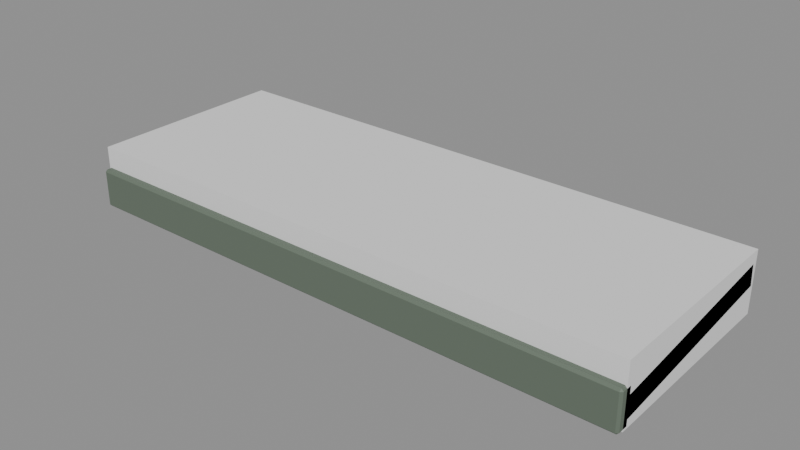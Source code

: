 # Source: BH_Awning.blend  (saved by Blender 5.2.44; exported with 4.5.12 LTS)
import bpy
from mathutils import Matrix  # noqa: F401  (used for matrix-valued properties, if any)

bpy.ops.wm.read_factory_settings(use_empty=True)
scene = bpy.context.scene
scene.name = 'Scene'

# ---- materials (node trees are filled in below, after node groups)
mat_bh_metal_dark = bpy.data.materials.new('BH_Metal_Dark')
mat_bh_metal_dark.diffuse_color = (0.03434, 0.04231, 0.04817, 1.0)
mat_bh_muted_green = bpy.data.materials.new('BH_Muted_Green')
mat_bh_muted_green.diffuse_color = (0.1384, 0.1779, 0.1356, 1.0)

# ---- material node trees
mat_bh_metal_dark.use_nodes = True; mat_bh_metal_dark.node_tree.nodes.clear()
_N = mat_bh_metal_dark.node_tree.nodes; _L = mat_bh_metal_dark.node_tree.links
n0 = _N.new('ShaderNodeBsdfPrincipled'); n0.name = 'Principled BSDF'; n0.location = (-200, 100)
n0.inputs[0].default_value = (0.03434, 0.04231, 0.04817, 1.0)
n0.inputs[1].default_value = 0.55
n0.inputs[2].default_value = 0.48
n0.inputs[10].default_value = 0.005
n1 = _N.new('ShaderNodeOutputMaterial'); n1.name = 'Material Output'; n1.location = (200, 100)
_L.new(n0.outputs[0], n1.inputs[0])
n1.is_active_output = True
mat_bh_muted_green.use_nodes = True; mat_bh_muted_green.node_tree.nodes.clear()
_N = mat_bh_muted_green.node_tree.nodes; _L = mat_bh_muted_green.node_tree.links
n0 = _N.new('ShaderNodeBsdfPrincipled'); n0.name = 'Principled BSDF'; n0.location = (-200, 100)
n0.inputs[0].default_value = (0.1384, 0.1779, 0.1356, 1.0)
n0.inputs[1].default_value = 0.15
n0.inputs[2].default_value = 0.65
n0.inputs[10].default_value = 0.005
n1 = _N.new('ShaderNodeOutputMaterial'); n1.name = 'Material Output'; n1.location = (200, 100)
_L.new(n0.outputs[0], n1.inputs[0])
n1.is_active_output = True

# ---- meshes
me_bh_awning_rendermesh = bpy.data.meshes.new('BH_Awning_RenderMesh')
me_bh_awning_rendermesh.from_pydata([(-1.58, -0.5442, 0.02499), (-1.58, -0.5661, 0.0429), (-1.6, -0.5462, 0.04489), (-1.58, -0.5781, 0.1623), (-1.58, -0.5602, 0.1842), (-1.6, -0.5582, 0.1643), (-1.58, 0.5602, 0.1358), (-1.6, 0.5582, 0.1557), (-1.58, 0.5781, 0.1577), (-1.58, 0.5442, 0.295), (-1.58, 0.5661, 0.2771), (-1.6, 0.5462, 0.2751), (1.58, -0.5442, 0.02499), (1.6, -0.5462, 0.04489), (1.58, -0.5661, 0.0429), (1.58, -0.5602, 0.1842), (1.58, -0.5781, 0.1623), (1.6, -0.5582, 0.1643), (1.58, 0.5602, 0.1358), (1.58, 0.5781, 0.1577), (1.6, 0.5582, 0.1557), (1.58, 0.5442, 0.295), (1.6, 0.5462, 0.2751), (1.58, 0.5661, 0.2771), (-1.588, -0.603, 0.0), (-1.588, -0.615, 0.012), (-1.6, -0.603, 0.012), (-1.588, -0.615, 0.208), (-1.588, -0.603, 0.22), (-1.6, -0.603, 0.208), (-1.588, -0.547, 0.0), (-1.6, -0.547, 0.012), (-1.588, -0.535, 0.012), (-1.588, -0.547, 0.22), (-1.588, -0.535, 0.208), (-1.6, -0.547, 0.208), (1.588, -0.603, 0.0), (1.6, -0.603, 0.012), (1.588, -0.615, 0.012), (1.588, -0.603, 0.22), (1.588, -0.615, 0.208), (1.6, -0.603, 0.208), (1.588, -0.547, 0.0), (1.588, -0.535, 0.012), (1.6, -0.547, 0.012), (1.588, -0.547, 0.22), (1.6, -0.547, 0.208), (1.588, -0.535, 0.208), (-1.152, 0.576, 0.07617), (-1.159, 0.5691, 0.08165), (-1.145, 0.5691, 0.08165), (-1.152, -0.3785, 0.1362), (-1.145, -0.371, 0.1408), (-1.159, -0.371, 0.1408), (-1.141, 0.5757, 0.07144), (-1.142, 0.5691, 0.08014), (-1.132, 0.5685, 0.07075), (-1.141, -0.3788, 0.1314), (-1.132, -0.3717, 0.1298), (-1.142, -0.3711, 0.1392), (-1.136, 0.575, 0.06), (-1.131, 0.5682, 0.06709), (-1.131, 0.5674, 0.05381), (-1.136, -0.3795, 0.12), (-1.131, -0.3727, 0.1129), (-1.131, -0.3719, 0.1262), (-1.141, 0.5743, 0.04856), (-1.132, 0.5672, 0.05015), (-1.142, 0.5666, 0.04076), (-1.141, -0.3802, 0.1086), (-1.142, -0.3736, 0.09986), (-1.132, -0.373, 0.1093), (-1.152, 0.574, 0.04383), (-1.145, 0.5665, 0.03925), (-1.159, 0.5665, 0.03925), (-1.152, -0.3805, 0.1038), (-1.159, -0.3736, 0.09835), (-1.145, -0.3736, 0.09835), (-1.163, 0.5743, 0.04856), (-1.162, 0.5666, 0.04076), (-1.172, 0.5672, 0.05015), (-1.163, -0.3802, 0.1086), (-1.172, -0.373, 0.1093), (-1.162, -0.3736, 0.09986), (-1.168, 0.575, 0.06), (-1.173, 0.5674, 0.05381), (-1.173, 0.5682, 0.06709), (-1.168, -0.3795, 0.12), (-1.173, -0.3719, 0.1262), (-1.173, -0.3727, 0.1129), (-1.163, 0.5757, 0.07144), (-1.172, 0.5685, 0.07075), (-1.162, 0.5691, 0.08014), (-1.163, -0.3788, 0.1314), (-1.162, -0.3711, 0.1392), (-1.172, -0.3717, 0.1298), (1.152, 0.576, 0.07617), (1.145, 0.5691, 0.08165), (1.159, 0.5691, 0.08165), (1.152, -0.3785, 0.1362), (1.159, -0.371, 0.1408), (1.145, -0.371, 0.1408), (1.163, 0.5757, 0.07144), (1.162, 0.5691, 0.08014), (1.172, 0.5685, 0.07075), (1.163, -0.3788, 0.1314), (1.172, -0.3717, 0.1298), (1.162, -0.3711, 0.1392), (1.168, 0.575, 0.06), (1.173, 0.5682, 0.06709), (1.173, 0.5674, 0.05381), (1.168, -0.3795, 0.12), (1.173, -0.3727, 0.1129), (1.173, -0.3719, 0.1262), (1.163, 0.5743, 0.04856), (1.172, 0.5672, 0.05015), (1.162, 0.5666, 0.04076), (1.163, -0.3802, 0.1086), (1.162, -0.3736, 0.09986), (1.172, -0.373, 0.1093), (1.152, 0.574, 0.04383), (1.159, 0.5665, 0.03925), (1.145, 0.5665, 0.03925), (1.152, -0.3805, 0.1038), (1.145, -0.3736, 0.09835), (1.159, -0.3736, 0.09835), (1.141, 0.5743, 0.04856), (1.142, 0.5666, 0.04076), (1.132, 0.5672, 0.05015), (1.141, -0.3802, 0.1086), (1.132, -0.373, 0.1093), (1.142, -0.3736, 0.09986), (1.136, 0.575, 0.06), (1.131, 0.5674, 0.05381), (1.131, 0.5682, 0.06709), (1.136, -0.3795, 0.12), (1.131, -0.3719, 0.1262), (1.131, -0.3727, 0.1129), (1.141, 0.5757, 0.07144), (1.132, 0.5685, 0.07075), (1.142, 0.5691, 0.08014), (1.141, -0.3788, 0.1314), (1.142, -0.3711, 0.1392), (1.132, -0.3717, 0.1298)], [], [(0, 1, 2), (3, 4, 5), (6, 7, 8), (9, 10, 11), (12, 13, 14), (15, 16, 17), (18, 19, 20), (21, 22, 23), (6, 2, 7), (1, 5, 2), (4, 11, 5), (10, 7, 11), (6, 19, 18), (21, 10, 9), (20, 23, 22), (18, 13, 12), (15, 22, 21), (14, 17, 16), (12, 1, 0), (4, 16, 15), (18, 0, 6), (2, 11, 7), (16, 1, 14), (9, 15, 21), (10, 19, 8), (22, 13, 20), (24, 25, 26), (27, 28, 29), (30, 31, 32), (33, 34, 35), (36, 37, 38), (39, 40, 41), (42, 43, 44), (45, 46, 47), (24, 31, 30), (27, 26, 25), (33, 29, 28), (32, 35, 34), (30, 43, 42), (45, 34, 33), (44, 47, 46), (42, 37, 36), (39, 46, 45), (38, 41, 40), (36, 25, 24), (28, 40, 39), (42, 24, 30), (29, 31, 26), (40, 25, 38), (33, 39, 45), (34, 43, 32), (46, 37, 44), (48, 49, 50), (51, 52, 53), (54, 55, 56), (57, 58, 59), (60, 61, 62), (63, 64, 65), (66, 67, 68), (69, 70, 71), (72, 73, 74), (75, 76, 77), (78, 79, 80), (81, 82, 83), (84, 85, 86), (87, 88, 89), (90, 91, 92), (93, 94, 95), (55, 48, 50), (59, 51, 57), (53, 50, 49), (56, 59, 58), (61, 54, 56), (65, 57, 63), (62, 65, 64), (62, 66, 60), (64, 69, 71), (70, 67, 71), (68, 72, 66), (70, 75, 77), (74, 77, 76), (79, 72, 74), (83, 75, 81), (80, 83, 82), (85, 78, 80), (89, 81, 87), (88, 85, 89), (86, 90, 84), (88, 93, 95), (94, 91, 95), (92, 48, 90), (94, 51, 53), (84, 90, 66), (50, 59, 55), (94, 49, 92), (87, 75, 63), (56, 65, 61), (64, 67, 62), (70, 73, 68), (74, 83, 79), (80, 89, 85), (88, 91, 86), (96, 97, 98), (99, 100, 101), (102, 103, 104), (105, 106, 107), (108, 109, 110), (111, 112, 113), (114, 115, 116), (117, 118, 119), (120, 121, 122), (123, 124, 125), (126, 127, 128), (129, 130, 131), (132, 133, 134), (135, 136, 137), (138, 139, 140), (141, 142, 143), (103, 96, 98), (107, 99, 105), (101, 98, 97), (104, 107, 106), (109, 102, 104), (113, 105, 111), (110, 113, 112), (110, 114, 108), (112, 117, 119), (118, 115, 119), (116, 120, 114), (118, 123, 125), (122, 125, 124), (127, 120, 122), (131, 123, 129), (128, 131, 130), (133, 126, 128), (137, 129, 135), (136, 133, 137), (134, 138, 132), (136, 141, 143), (142, 139, 143), (140, 96, 138), (142, 99, 101), (132, 138, 114), (98, 107, 103), (142, 97, 140), (135, 123, 111), (104, 113, 109), (112, 115, 110), (118, 121, 116), (122, 131, 127), (128, 137, 133), (136, 139, 134), (6, 0, 2), (1, 3, 5), (4, 9, 11), (10, 8, 7), (6, 8, 19), (21, 23, 10), (20, 19, 23), (18, 20, 13), (15, 17, 22), (14, 13, 17), (12, 14, 1), (4, 3, 16), (18, 12, 0), (2, 5, 11), (16, 3, 1), (9, 4, 15), (10, 23, 19), (22, 17, 13), (24, 26, 31), (27, 29, 26), (33, 35, 29), (32, 31, 35), (30, 32, 43), (45, 47, 34), (44, 43, 47), (42, 44, 37), (39, 41, 46), (38, 37, 41), (36, 38, 25), (28, 27, 40), (42, 36, 24), (29, 35, 31), (40, 27, 25), (33, 28, 39), (34, 47, 43), (46, 41, 37), (55, 54, 48), (59, 52, 51), (53, 52, 50), (56, 55, 59), (61, 60, 54), (65, 58, 57), (62, 61, 65), (62, 67, 66), (64, 63, 69), (70, 68, 67), (68, 73, 72), (70, 69, 75), (74, 73, 77), (79, 78, 72), (83, 76, 75), (80, 79, 83), (85, 84, 78), (89, 82, 81), (88, 86, 85), (86, 91, 90), (88, 87, 93), (94, 92, 91), (92, 49, 48), (94, 93, 51), (90, 48, 54), (54, 60, 90), (60, 66, 90), (66, 72, 78), (78, 84, 66), (50, 52, 59), (94, 53, 49), (63, 57, 51), (51, 93, 87), (87, 81, 75), (75, 69, 63), (63, 51, 87), (56, 58, 65), (64, 71, 67), (70, 77, 73), (74, 76, 83), (80, 82, 89), (88, 95, 91), (103, 102, 96), (107, 100, 99), (101, 100, 98), (104, 103, 107), (109, 108, 102), (113, 106, 105), (110, 109, 113), (110, 115, 114), (112, 111, 117), (118, 116, 115), (116, 121, 120), (118, 117, 123), (122, 121, 125), (127, 126, 120), (131, 124, 123), (128, 127, 131), (133, 132, 126), (137, 130, 129), (136, 134, 133), (134, 139, 138), (136, 135, 141), (142, 140, 139), (140, 97, 96), (142, 141, 99), (138, 96, 102), (102, 108, 138), (108, 114, 138), (114, 120, 126), (126, 132, 114), (98, 100, 107), (142, 101, 97), (111, 105, 99), (99, 141, 135), (135, 129, 123), (123, 117, 111), (111, 99, 135), (104, 106, 113), (112, 119, 115), (118, 125, 121), (122, 124, 131), (128, 130, 137), (136, 143, 139)])
me_bh_awning_rendermesh.polygons.foreach_set('material_index', [1, 1, 1, 1, 1, 1, 1, 1, 1, 1, 1, 1, 1, 1, 1, 1, 1, 1, 1, 1, 1, 1, 1, 1, 1, 1, 1, 1, 1, 1, 1, 1, 1, 1, 1, 1, 1, 1, 1, 1, 1, 1, 1, 1, 1, 1, 1, 1, 1, 1, 1, 1, 0, 0, 0, 0, 0, 0, 0, 0, 0, 0, 0, 0, 0, 0, 0, 0, 0, 0, 0, 0, 0, 0, 0, 0, 0, 0, 0, 0, 0, 0, 0, 0, 0, 0, 0, 0, 0, 0, 0, 0, 0, 0, 0, 0, 0, 0, 0, 0, 0, 0, 0, 0, 0, 0, 0, 0, 0, 0, 0, 0, 0, 0, 0, 0, 0, 0, 0, 0, 0, 0, 0, 0, 0, 0, 0, 0, 0, 0, 0, 0, 0, 0, 0, 0, 0, 0, 0, 0, 0, 0, 0, 0, 0, 0, 0, 0, 0, 0, 0, 0, 1, 1, 1, 1, 1, 1, 1, 1, 1, 1, 1, 1, 1, 1, 1, 1, 1, 1, 1, 1, 1, 1, 1, 1, 1, 1, 1, 1, 1, 1, 1, 1, 1, 1, 1, 1, 0, 0, 0, 0, 0, 0, 0, 0, 0, 0, 0, 0, 0, 0, 0, 0, 0, 0, 0, 0, 0, 0, 0, 0, 0, 0, 0, 0, 0, 0, 0, 0, 0, 0, 0, 0, 0, 0, 0, 0, 0, 0, 0, 0, 0, 0, 0, 0, 0, 0, 0, 0, 0, 0, 0, 0, 0, 0, 0, 0, 0, 0, 0, 0, 0, 0, 0, 0, 0, 0, 0, 0, 0, 0, 0, 0, 0, 0, 0, 0, 0, 0, 0, 0])
_uv = me_bh_awning_rendermesh.uv_layers.new(name='UVMap')
_uv.uv.foreach_set('vector', [0.1266, 0.7457, 0.1266, 0.75, 0.125, 0.7457, 0.5938, 0.0, 0.625, 0.004348, 0.5938, 0.004348, 0.1266, 0.5043, 0.125, 0.5043, 0.1266, 0.5, 0.625, 0.2476, 0.5937, 0.2512, 0.5938, 0.2457, 0.3734, 0.7457, 0.3984, 0.7457, 0.3898, 0.7508, 0.6258, 0.7486, 0.5937, 0.7516, 0.5938, 0.7467, 0.3734, 0.5043, 0.3898, 0.4992, 0.3984, 0.5043, 0.6258, 0.5014, 0.5938, 0.5033, 0.5938, 0.4984, 0.1266, 0.5043, 0.125, 0.7457, 0.125, 0.5043, 0.4062, 0.0, 0.5938, 0.004348, 0.4062, 0.004348, 0.625, 0.004348, 0.5938, 0.2457, 0.5938, 0.004348, 0.5937, 0.2512, 0.4062, 0.2457, 0.5938, 0.2457, 0.1266, 0.5043, 0.3898, 0.4992, 0.3734, 0.5043, 0.6258, 0.5014, 0.5937, 0.2512, 0.625, 0.2476, 0.3984, 0.5043, 0.5938, 0.4984, 0.5938, 0.5033, 0.3734, 0.5043, 0.3984, 0.7457, 0.3734, 0.7457, 0.6258, 0.7486, 0.5938, 0.5033, 0.6258, 0.5014, 0.3898, 0.7508, 0.5938, 0.7467, 0.5937, 0.7516, 0.3734, 0.7457, 0.1266, 0.75, 0.1266, 0.7457, 0.625, 0.9984, 0.5937, 0.7516, 0.6258, 0.7486, 0.3734, 0.5043, 0.1266, 0.7457, 0.1266, 0.5043, 0.4062, 0.004348, 0.5938, 0.2457, 0.4062, 0.2457, 0.5937, 0.7516, 0.4062, 0.9984, 0.3898, 0.7508, 0.8734, 0.5043, 0.6258, 0.7486, 0.6258, 0.5014, 0.5937, 0.2512, 0.3898, 0.4992, 0.4062, 0.2516, 0.5938, 0.5033, 0.3984, 0.7457, 0.3984, 0.5043, 0.1259, 0.7125, 0.1259, 0.75, 0.125, 0.7125, 0.6114, 0.9991, 0.625, 0.9991, 0.6114, 1.0, 0.1259, 0.5375, 0.125, 0.5375, 0.1259, 0.5, 0.625, 0.2381, 0.6114, 0.2509, 0.6114, 0.2219, 0.3741, 0.7125, 0.3852, 0.7125, 0.3813, 0.7505, 0.6255, 0.7317, 0.6114, 0.7509, 0.6114, 0.7219, 0.3741, 0.5375, 0.3813, 0.4995, 0.3852, 0.5375, 0.6255, 0.5279, 0.6114, 0.5375, 0.6114, 0.4993, 0.1259, 0.7125, 0.125, 0.5375, 0.1259, 0.5375, 0.6114, 0.0, 0.3886, 0.0375, 0.3886, 0.0, 0.625, 0.2381, 0.6114, 0.0375, 0.625, 0.0375, 0.3886, 0.2509, 0.6114, 0.2219, 0.6114, 0.2509, 0.1259, 0.5375, 0.3813, 0.4995, 0.3741, 0.5375, 0.6255, 0.5279, 0.6114, 0.2509, 0.625, 0.2381, 0.3852, 0.5375, 0.6114, 0.4993, 0.6114, 0.5375, 0.3741, 0.5375, 0.3852, 0.7125, 0.3741, 0.7125, 0.6255, 0.7317, 0.6114, 0.5375, 0.6255, 0.5279, 0.3813, 0.7505, 0.6114, 0.7219, 0.6114, 0.7509, 0.3741, 0.7125, 0.1259, 0.75, 0.1259, 0.7125, 0.625, 0.9991, 0.6114, 0.7509, 0.6255, 0.7317, 0.3741, 0.5375, 0.1259, 0.7125, 0.1259, 0.5375, 0.6114, 0.0375, 0.3886, 0.2125, 0.3886, 0.0375, 0.6114, 0.7509, 0.3886, 0.9991, 0.3813, 0.7505, 0.8741, 0.5375, 0.6255, 0.7317, 0.6255, 0.5279, 0.6114, 0.2509, 0.3813, 0.4995, 0.3886, 0.2509, 0.6114, 0.5375, 0.3852, 0.7125, 0.3852, 0.5375, 0.75, 0.4121, 0.6835, 0.4624, 0.8165, 0.4624, 0.25, 0.4121, 0.3165, 0.4624, 0.1835, 0.4624, 0.8646, 0.3646, 0.8532, 0.4473, 0.9473, 0.3532, 0.3646, 0.3646, 0.4473, 0.3532, 0.3532, 0.4473, 0.9121, 0.25, 0.9624, 0.3165, 0.9624, 0.1835, 0.4121, 0.25, 0.4624, 0.1835, 0.4624, 0.3165, 0.8646, 0.1354, 0.9473, 0.1468, 0.8532, 0.05274, 0.3646, 0.1354, 0.3532, 0.05274, 0.4473, 0.1468, 0.75, 0.08793, 0.8165, 0.03755, 0.6835, 0.03755, 0.25, 0.08793, 0.1835, 0.03755, 0.3165, 0.03755, 0.6354, 0.1354, 0.6468, 0.05274, 0.5527, 0.1468, 0.1354, 0.1354, 0.05274, 0.1468, 0.1468, 0.05274, 0.5879, 0.25, 0.5376, 0.1835, 0.5376, 0.3165, 0.08793, 0.25, 0.03755, 0.3165, 0.03755, 0.1835, 0.6354, 0.3646, 0.5527, 0.3532, 0.6468, 0.4473, 0.1354, 0.3646, 0.1468, 0.4473, 0.05274, 0.3532, 0.8532, 0.4473, 0.75, 0.4121, 0.8165, 0.4624, 0.3532, 0.4473, 0.25, 0.4121, 0.3646, 0.3646, 0.049, 0.9962, 0.0, 0.5038, 0.049, 0.5038, 0.826, 0.5038, 0.924, 0.9962, 0.826, 0.9962, 0.9624, 0.3165, 0.8646, 0.3646, 0.9473, 0.3532, 0.4624, 0.3165, 0.3646, 0.3646, 0.4121, 0.25, 0.701, 0.5038, 0.799, 0.9962, 0.701, 0.9962, 0.9624, 0.1835, 0.8646, 0.1354, 0.9121, 0.25, 0.4624, 0.1835, 0.3646, 0.1354, 0.4473, 0.1468, 0.576, 0.9962, 0.674, 0.5038, 0.674, 0.9962, 0.8532, 0.05274, 0.75, 0.08793, 0.8646, 0.1354, 0.3532, 0.05274, 0.25, 0.08793, 0.3165, 0.03755, 0.451, 0.5038, 0.549, 0.9962, 0.451, 0.9962, 0.6468, 0.05274, 0.75, 0.08793, 0.6835, 0.03755, 0.1468, 0.05274, 0.25, 0.08793, 0.1354, 0.1354, 0.326, 0.5038, 0.424, 0.9962, 0.326, 0.9962, 0.5376, 0.1835, 0.6354, 0.1354, 0.5527, 0.1468, 0.03755, 0.1835, 0.1354, 0.1354, 0.08793, 0.25, 0.201, 0.9962, 0.299, 0.5038, 0.299, 0.9962, 0.5376, 0.3165, 0.6354, 0.3646, 0.5879, 0.25, 0.03755, 0.3165, 0.1354, 0.3646, 0.05274, 0.3532, 0.076, 0.9962, 0.174, 0.5038, 0.174, 0.9962, 0.6468, 0.4473, 0.75, 0.4121, 0.6354, 0.3646, 0.1468, 0.4473, 0.25, 0.4121, 0.1835, 0.4624, 0.5879, 0.25, 0.6354, 0.3646, 0.8646, 0.1354, 0.951, 0.5038, 0.924, 0.9962, 0.924, 0.5038, 0.076, 0.9962, 0.049, 0.5038, 0.076, 0.5038, 0.08793, 0.25, 0.25, 0.08793, 0.4121, 0.25, 0.826, 0.5038, 0.799, 0.9962, 0.799, 0.5038, 0.701, 0.9962, 0.674, 0.5038, 0.701, 0.5038, 0.576, 0.9962, 0.549, 0.5038, 0.576, 0.5038, 0.451, 0.5038, 0.424, 0.9962, 0.424, 0.5038, 0.326, 0.5038, 0.299, 0.9962, 0.299, 0.5038, 0.201, 0.9962, 0.174, 0.5038, 0.201, 0.5038, 0.75, 0.4121, 0.6835, 0.4624, 0.8165, 0.4624, 0.25, 0.4121, 0.3165, 0.4624, 0.1835, 0.4624, 0.8646, 0.3646, 0.8532, 0.4473, 0.9473, 0.3532, 0.3646, 0.3646, 0.4473, 0.3532, 0.3532, 0.4473, 0.9121, 0.25, 0.9624, 0.3165, 0.9624, 0.1835, 0.4121, 0.25, 0.4624, 0.1835, 0.4624, 0.3165, 0.8646, 0.1354, 0.9473, 0.1468, 0.8532, 0.05274, 0.3646, 0.1354, 0.3532, 0.05274, 0.4473, 0.1468, 0.75, 0.08793, 0.8165, 0.03755, 0.6835, 0.03755, 0.25, 0.08793, 0.1835, 0.03755, 0.3165, 0.03755, 0.6354, 0.1354, 0.6468, 0.05274, 0.5527, 0.1468, 0.1354, 0.1354, 0.05274, 0.1468, 0.1468, 0.05274, 0.5879, 0.25, 0.5376, 0.1835, 0.5376, 0.3165, 0.08793, 0.25, 0.03755, 0.3165, 0.03755, 0.1835, 0.6354, 0.3646, 0.5527, 0.3532, 0.6468, 0.4473, 0.1354, 0.3646, 0.1468, 0.4473, 0.05274, 0.3532, 0.8532, 0.4473, 0.75, 0.4121, 0.8165, 0.4624, 0.3532, 0.4473, 0.25, 0.4121, 0.3646, 0.3646, 0.049, 0.9962, 0.0, 0.5038, 0.049, 0.5038, 0.826, 0.5038, 0.924, 0.9962, 0.826, 0.9962, 0.9624, 0.3165, 0.8646, 0.3646, 0.9473, 0.3532, 0.4624, 0.3165, 0.3646, 0.3646, 0.4121, 0.25, 0.701, 0.5038, 0.799, 0.9962, 0.701, 0.9962, 0.9624, 0.1835, 0.8646, 0.1354, 0.9121, 0.25, 0.4624, 0.1835, 0.3646, 0.1354, 0.4473, 0.1468, 0.576, 0.9962, 0.674, 0.5038, 0.674, 0.9962, 0.8532, 0.05274, 0.75, 0.08793, 0.8646, 0.1354, 0.3532, 0.05274, 0.25, 0.08793, 0.3165, 0.03755, 0.451, 0.5038, 0.549, 0.9962, 0.451, 0.9962, 0.6468, 0.05274, 0.75, 0.08793, 0.6835, 0.03755, 0.1468, 0.05274, 0.25, 0.08793, 0.1354, 0.1354, 0.326, 0.5038, 0.424, 0.9962, 0.326, 0.9962, 0.5376, 0.1835, 0.6354, 0.1354, 0.5527, 0.1468, 0.03755, 0.1835, 0.1354, 0.1354, 0.08793, 0.25, 0.201, 0.9962, 0.299, 0.5038, 0.299, 0.9962, 0.5376, 0.3165, 0.6354, 0.3646, 0.5879, 0.25, 0.03755, 0.3165, 0.1354, 0.3646, 0.05274, 0.3532, 0.076, 0.9962, 0.174, 0.5038, 0.174, 0.9962, 0.6468, 0.4473, 0.75, 0.4121, 0.6354, 0.3646, 0.1468, 0.4473, 0.25, 0.4121, 0.1835, 0.4624, 0.5879, 0.25, 0.6354, 0.3646, 0.8646, 0.1354, 0.951, 0.5038, 0.924, 0.9962, 0.924, 0.5038, 0.076, 0.9962, 0.049, 0.5038, 0.076, 0.5038, 0.08793, 0.25, 0.25, 0.08793, 0.4121, 0.25, 0.826, 0.5038, 0.799, 0.9962, 0.799, 0.5038, 0.701, 0.9962, 0.674, 0.5038, 0.701, 0.5038, 0.576, 0.9962, 0.549, 0.5038, 0.576, 0.5038, 0.451, 0.5038, 0.424, 0.9962, 0.424, 0.5038, 0.326, 0.5038, 0.299, 0.9962, 0.299, 0.5038, 0.201, 0.9962, 0.174, 0.5038, 0.201, 0.5038, 0.1266, 0.5043, 0.1266, 0.7457, 0.125, 0.7457, 0.4062, 0.0, 0.5938, 0.0, 0.5938, 0.004348, 0.625, 0.004348, 0.625, 0.2476, 0.5938, 0.2457, 0.5937, 0.2512, 0.4062, 0.2516, 0.4062, 0.2457, 0.1266, 0.5043, 0.1266, 0.5, 0.3898, 0.4992, 0.6258, 0.5014, 0.5938, 0.4984, 0.5937, 0.2512, 0.3984, 0.5043, 0.3898, 0.4992, 0.5938, 0.4984, 0.3734, 0.5043, 0.3984, 0.5043, 0.3984, 0.7457, 0.6258, 0.7486, 0.5938, 0.7467, 0.5938, 0.5033, 0.3898, 0.7508, 0.3984, 0.7457, 0.5938, 0.7467, 0.3734, 0.7457, 0.3898, 0.7508, 0.1266, 0.75, 0.625, 0.9984, 0.5938, 0.9984, 0.5937, 0.7516, 0.3734, 0.5043, 0.3734, 0.7457, 0.1266, 0.7457, 0.4062, 0.004348, 0.5938, 0.004348, 0.5938, 0.2457, 0.5937, 0.7516, 0.5938, 0.9984, 0.4062, 0.9984, 0.8734, 0.5043, 0.8734, 0.7457, 0.6258, 0.7486, 0.5937, 0.2512, 0.5938, 0.4984, 0.3898, 0.4992, 0.5938, 0.5033, 0.5938, 0.7467, 0.3984, 0.7457, 0.1259, 0.7125, 0.125, 0.7125, 0.125, 0.5375, 0.6114, 0.0, 0.6114, 0.0375, 0.3886, 0.0375, 0.625, 0.2381, 0.6114, 0.2219, 0.6114, 0.0375, 0.3886, 0.2509, 0.3886, 0.2125, 0.6114, 0.2219, 0.1259, 0.5375, 0.1259, 0.5, 0.3813, 0.4995, 0.6255, 0.5279, 0.6114, 0.4993, 0.6114, 0.2509, 0.3852, 0.5375, 0.3813, 0.4995, 0.6114, 0.4993, 0.3741, 0.5375, 0.3852, 0.5375, 0.3852, 0.7125, 0.6255, 0.7317, 0.6114, 0.7219, 0.6114, 0.5375, 0.3813, 0.7505, 0.3852, 0.7125, 0.6114, 0.7219, 0.3741, 0.7125, 0.3813, 0.7505, 0.1259, 0.75, 0.625, 0.9991, 0.6114, 0.9991, 0.6114, 0.7509, 0.3741, 0.5375, 0.3741, 0.7125, 0.1259, 0.7125, 0.6114, 0.0375, 0.6114, 0.2219, 0.3886, 0.2125, 0.6114, 0.7509, 0.6114, 0.9991, 0.3886, 0.9991, 0.8741, 0.5375, 0.8741, 0.7125, 0.6255, 0.7317, 0.6114, 0.2509, 0.6114, 0.4993, 0.3813, 0.4995, 0.6114, 0.5375, 0.6114, 0.7219, 0.3852, 0.7125, 0.8532, 0.4473, 0.8646, 0.3646, 0.75, 0.4121, 0.3532, 0.4473, 0.3165, 0.4624, 0.25, 0.4121, 0.049, 0.9962, 0.0, 0.9962, 0.0, 0.5038, 0.826, 0.5038, 0.924, 0.5038, 0.924, 0.9962, 0.9624, 0.3165, 0.9121, 0.25, 0.8646, 0.3646, 0.4624, 0.3165, 0.4473, 0.3532, 0.3646, 0.3646, 0.701, 0.5038, 0.799, 0.5038, 0.799, 0.9962, 0.9624, 0.1835, 0.9473, 0.1468, 0.8646, 0.1354, 0.4624, 0.1835, 0.4121, 0.25, 0.3646, 0.1354, 0.576, 0.9962, 0.576, 0.5038, 0.674, 0.5038, 0.8532, 0.05274, 0.8165, 0.03755, 0.75, 0.08793, 0.3532, 0.05274, 0.3646, 0.1354, 0.25, 0.08793, 0.451, 0.5038, 0.549, 0.5038, 0.549, 0.9962, 0.6468, 0.05274, 0.6354, 0.1354, 0.75, 0.08793, 0.1468, 0.05274, 0.1835, 0.03755, 0.25, 0.08793, 0.326, 0.5038, 0.424, 0.5038, 0.424, 0.9962, 0.5376, 0.1835, 0.5879, 0.25, 0.6354, 0.1354, 0.03755, 0.1835, 0.05274, 0.1468, 0.1354, 0.1354, 0.201, 0.9962, 0.201, 0.5038, 0.299, 0.5038, 0.5376, 0.3165, 0.5527, 0.3532, 0.6354, 0.3646, 0.03755, 0.3165, 0.08793, 0.25, 0.1354, 0.3646, 0.076, 0.9962, 0.076, 0.5038, 0.174, 0.5038, 0.6468, 0.4473, 0.6835, 0.4624, 0.75, 0.4121, 0.1468, 0.4473, 0.1354, 0.3646, 0.25, 0.4121, 0.6354, 0.3646, 0.75, 0.4121, 0.8646, 0.3646, 0.8646, 0.3646, 0.9121, 0.25, 0.6354, 0.3646, 0.9121, 0.25, 0.8646, 0.1354, 0.6354, 0.3646, 0.8646, 0.1354, 0.75, 0.08793, 0.6354, 0.1354, 0.6354, 0.1354, 0.5879, 0.25, 0.8646, 0.1354, 0.951, 0.5038, 0.951, 0.9962, 0.924, 0.9962, 0.076, 0.9962, 0.049, 0.9962, 0.049, 0.5038, 0.4121, 0.25, 0.3646, 0.3646, 0.25, 0.4121, 0.25, 0.4121, 0.1354, 0.3646, 0.08793, 0.25, 0.08793, 0.25, 0.1354, 0.1354, 0.25, 0.08793, 0.25, 0.08793, 0.3646, 0.1354, 0.4121, 0.25, 0.4121, 0.25, 0.25, 0.4121, 0.08793, 0.25, 0.826, 0.5038, 0.826, 0.9962, 0.799, 0.9962, 0.701, 0.9962, 0.674, 0.9962, 0.674, 0.5038, 0.576, 0.9962, 0.549, 0.9962, 0.549, 0.5038, 0.451, 0.5038, 0.451, 0.9962, 0.424, 0.9962, 0.326, 0.5038, 0.326, 0.9962, 0.299, 0.9962, 0.201, 0.9962, 0.174, 0.9962, 0.174, 0.5038, 0.8532, 0.4473, 0.8646, 0.3646, 0.75, 0.4121, 0.3532, 0.4473, 0.3165, 0.4624, 0.25, 0.4121, 0.049, 0.9962, 0.0, 0.9962, 0.0, 0.5038, 0.826, 0.5038, 0.924, 0.5038, 0.924, 0.9962, 0.9624, 0.3165, 0.9121, 0.25, 0.8646, 0.3646, 0.4624, 0.3165, 0.4473, 0.3532, 0.3646, 0.3646, 0.701, 0.5038, 0.799, 0.5038, 0.799, 0.9962, 0.9624, 0.1835, 0.9473, 0.1468, 0.8646, 0.1354, 0.4624, 0.1835, 0.4121, 0.25, 0.3646, 0.1354, 0.576, 0.9962, 0.576, 0.5038, 0.674, 0.5038, 0.8532, 0.05274, 0.8165, 0.03755, 0.75, 0.08793, 0.3532, 0.05274, 0.3646, 0.1354, 0.25, 0.08793, 0.451, 0.5038, 0.549, 0.5038, 0.549, 0.9962, 0.6468, 0.05274, 0.6354, 0.1354, 0.75, 0.08793, 0.1468, 0.05274, 0.1835, 0.03755, 0.25, 0.08793, 0.326, 0.5038, 0.424, 0.5038, 0.424, 0.9962, 0.5376, 0.1835, 0.5879, 0.25, 0.6354, 0.1354, 0.03755, 0.1835, 0.05274, 0.1468, 0.1354, 0.1354, 0.201, 0.9962, 0.201, 0.5038, 0.299, 0.5038, 0.5376, 0.3165, 0.5527, 0.3532, 0.6354, 0.3646, 0.03755, 0.3165, 0.08793, 0.25, 0.1354, 0.3646, 0.076, 0.9962, 0.076, 0.5038, 0.174, 0.5038, 0.6468, 0.4473, 0.6835, 0.4624, 0.75, 0.4121, 0.1468, 0.4473, 0.1354, 0.3646, 0.25, 0.4121, 0.6354, 0.3646, 0.75, 0.4121, 0.8646, 0.3646, 0.8646, 0.3646, 0.9121, 0.25, 0.6354, 0.3646, 0.9121, 0.25, 0.8646, 0.1354, 0.6354, 0.3646, 0.8646, 0.1354, 0.75, 0.08793, 0.6354, 0.1354, 0.6354, 0.1354, 0.5879, 0.25, 0.8646, 0.1354, 0.951, 0.5038, 0.951, 0.9962, 0.924, 0.9962, 0.076, 0.9962, 0.049, 0.9962, 0.049, 0.5038, 0.4121, 0.25, 0.3646, 0.3646, 0.25, 0.4121, 0.25, 0.4121, 0.1354, 0.3646, 0.08793, 0.25, 0.08793, 0.25, 0.1354, 0.1354, 0.25, 0.08793, 0.25, 0.08793, 0.3646, 0.1354, 0.4121, 0.25, 0.4121, 0.25, 0.25, 0.4121, 0.08793, 0.25, 0.826, 0.5038, 0.826, 0.9962, 0.799, 0.9962, 0.701, 0.9962, 0.674, 0.9962, 0.674, 0.5038, 0.576, 0.9962, 0.549, 0.9962, 0.549, 0.5038, 0.451, 0.5038, 0.451, 0.9962, 0.424, 0.9962, 0.326, 0.5038, 0.326, 0.9962, 0.299, 0.9962, 0.201, 0.9962, 0.174, 0.9962, 0.174, 0.5038])
me_bh_awning_rendermesh.materials.append(mat_bh_metal_dark)
me_bh_awning_rendermesh.materials.append(mat_bh_muted_green)
me_bh_awning_rendermesh.update()
me_bh_awning_col_00_convcolonly = bpy.data.meshes.new('BH_Awning_COL_00-convcolonly')
me_bh_awning_col_00_convcolonly.from_pydata([(-1.6, -0.575, 0.0), (-1.6, -0.575, 0.34), (-1.6, 0.575, 0.0), (-1.6, 0.575, 0.34), (1.6, -0.575, 0.0), (1.6, -0.575, 0.34), (1.6, 0.575, 0.0), (1.6, 0.575, 0.34)], [], [(0, 1, 3, 2), (2, 3, 7, 6), (6, 7, 5, 4), (4, 5, 1, 0), (2, 6, 4, 0), (7, 3, 1, 5)])
_uv = me_bh_awning_col_00_convcolonly.uv_layers.new(name='UVMap')
_uv.uv.foreach_set('vector', [0.375, 0.0, 0.625, 0.0, 0.625, 0.25, 0.375, 0.25, 0.375, 0.25, 0.625, 0.25, 0.625, 0.5, 0.375, 0.5, 0.375, 0.5, 0.625, 0.5, 0.625, 0.75, 0.375, 0.75, 0.375, 0.75, 0.625, 0.75, 0.625, 1.0, 0.375, 1.0, 0.125, 0.5, 0.375, 0.5, 0.375, 0.75, 0.125, 0.75, 0.625, 0.5, 0.875, 0.5, 0.875, 0.75, 0.625, 0.75])
me_bh_awning_col_00_convcolonly.update()

# ---- objects
ob_bh_awning_rendermesh = bpy.data.objects.new('BH_Awning_RenderMesh', me_bh_awning_rendermesh)
ob_bh_awning_col_00_convcolonly = bpy.data.objects.new('BH_Awning_COL_00-convcolonly', me_bh_awning_col_00_convcolonly)
ob_bh_awning = bpy.data.objects.new('BH_Awning', None)

# ---- transforms, parenting, visibility, modifiers, constraints
ob_bh_awning_rendermesh.parent = ob_bh_awning
ob_bh_awning_rendermesh.location = (0.0, 0.0, 0.0)
ob_bh_awning_col_00_convcolonly.parent = ob_bh_awning
ob_bh_awning_col_00_convcolonly.location = (0.0, 0.0, 0.0)
ob_bh_awning.location = (0.0, 0.0, 0.0)

# ---- collection membership
scene.collection.objects.link(ob_bh_awning_rendermesh)
scene.collection.objects.link(ob_bh_awning_col_00_convcolonly)
scene.collection.objects.link(ob_bh_awning)

# ---- scene / render settings (as saved in the file)
scene.frame_start = 1; scene.frame_end = 250; scene.frame_set(1)
scene.render.engine = 'BLENDER_EEVEE_NEXT'
scene.render.bake_bias = 0.0
scene.render.bake_samples = 0
scene.render.compositor_device = 'GPU'
scene.eevee.use_volume_custom_range = False
scene.eevee.fast_gi_thickness_near = 0.1
scene.eevee.fast_gi_thickness_far = 0.0
scene.eevee.ray_tracing_options.screen_trace_thickness = 0.1
bpy.context.view_layer.update()

# ---- added for rendering (the .blend has no active camera and no usable light): camera, sun + grey world if the file has none
cam_auto = bpy.data.cameras.new('AutoCamera')
cam_auto.lens = 50.0
cam_auto.sensor_width = 36.0
cam_auto.clip_end = 1000.0
ob_auto_camera = bpy.data.objects.new('AutoCamera', cam_auto)
scene.collection.objects.link(ob_auto_camera)
ob_auto_camera.location = (3.17544, -3.82897, 2.71035)
ob_auto_camera.rotation_euler = (1.09748, -7.21219e-08, 0.694738)
scene.camera = ob_auto_camera
light_auto_sun = bpy.data.lights.new('AutoSun', 'SUN')
light_auto_sun.energy = 3.0
light_auto_sun.angle = 0.0523599
ob_auto_sun = bpy.data.objects.new('AutoSun', light_auto_sun)
scene.collection.objects.link(ob_auto_sun)
ob_auto_sun.rotation_euler = (0.872665, 0.174533, 0.523599)
if scene.world is None:
    world_auto = bpy.data.worlds.new('AutoWorld')
    world_auto.color = (0.3, 0.3, 0.3)
    scene.world = world_auto
bpy.context.view_layer.update()

